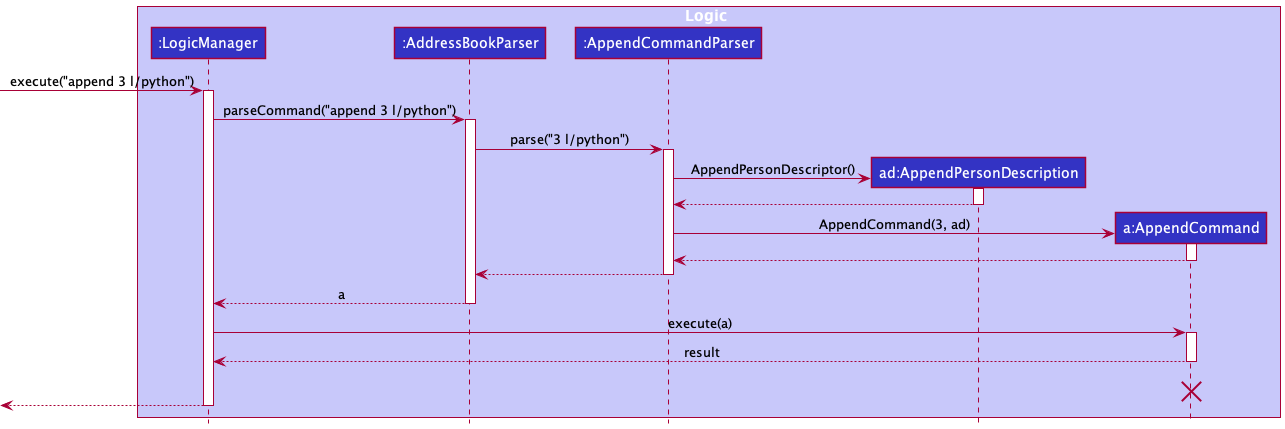

The diagram above was rendered by PlantUML. Its source (embedded in the PNG):
@startuml
!include style.puml

box Logic LOGIC_COLOR_T1
participant ":LogicManager" as LogicManager LOGIC_COLOR
participant ":AddressBookParser" as AddressBookParser LOGIC_COLOR
participant ":AppendCommandParser" as AppendCommandParser LOGIC_COLOR
participant "ad:AppendPersonDescription" as AppendPersonDescription LOGIC_COLOR
participant "a:AppendCommand" as AppendCommand LOGIC_COLOR

end box

box Model MODEL_COLOR_T1

end box
[-> LogicManager : execute("append 3 l/python")
activate LogicManager

LogicManager -> AddressBookParser : parseCommand("append 3 l/python")
activate AddressBookParser

AddressBookParser -> AppendCommandParser: parse("3 l/python")
activate AppendCommandParser

create AppendPersonDescription
AppendCommandParser -> AppendPersonDescription : AppendPersonDescriptor()
activate AppendPersonDescription

AppendPersonDescription --> AppendCommandParser
deactivate AppendPersonDescription

create AppendCommand
AppendCommandParser -> AppendCommand: AppendCommand(3, ad)
activate AppendCommand

AppendCommand --> AppendCommandParser
deactivate AppendCommand

AppendCommandParser --> AddressBookParser
deactivate AppendCommandParser

AddressBookParser --> LogicManager : a
deactivate AddressBookParser

LogicManager -> AppendCommand : execute(a)
activate AppendCommand

AppendCommand --> LogicManager : result
deactivate AppendCommand

AppendCommand -[hidden]-> LogicManager : result
destroy AppendCommand

[<--LogicManager
deactivate LogicManager
@enduml